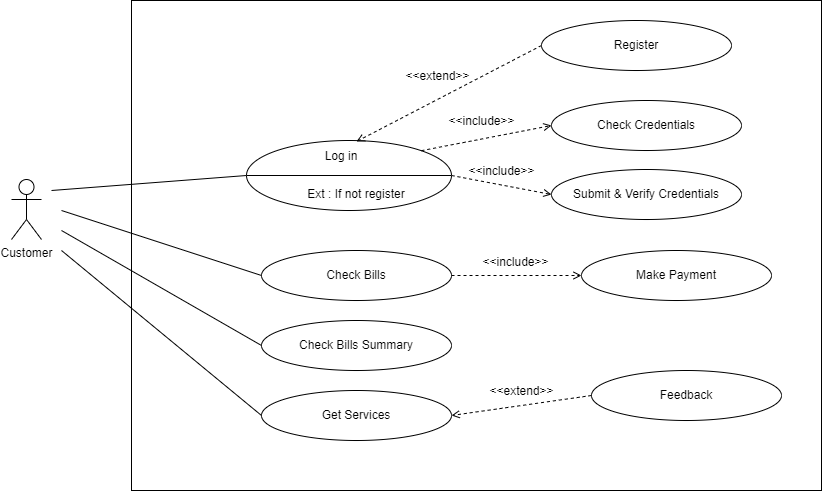

The diagram above was exported from draw.io. Its source (the exported page's mxGraphModel, read from the mxfile embedded in the PNG):
<mxGraphModel dx="1278" dy="547" grid="1" gridSize="10" guides="1" tooltips="1" connect="1" arrows="1" fold="1" page="1" pageScale="1" pageWidth="850" pageHeight="1100" math="0" shadow="0">
  <root>
    <mxCell id="0" />
    <mxCell id="1" parent="0" />
    <mxCell id="Z0K3-1ID8N4w-FZy5X3x-3" value="Customer" style="shape=umlActor;verticalLabelPosition=bottom;verticalAlign=top;html=1;" vertex="1" parent="1">
      <mxGeometry x="50" y="359" width="30" height="60" as="geometry" />
    </mxCell>
    <mxCell id="Z0K3-1ID8N4w-FZy5X3x-28" value="" style="rounded=0;whiteSpace=wrap;html=1;" vertex="1" parent="1">
      <mxGeometry x="170" y="180" width="690" height="490" as="geometry" />
    </mxCell>
    <mxCell id="Z0K3-1ID8N4w-FZy5X3x-29" value="" style="ellipse;whiteSpace=wrap;html=1;" vertex="1" parent="1">
      <mxGeometry x="285" y="320" width="205" height="70" as="geometry" />
    </mxCell>
    <mxCell id="Z0K3-1ID8N4w-FZy5X3x-30" value="" style="line;strokeWidth=1;fillColor=none;align=left;verticalAlign=middle;spacingTop=-1;spacingLeft=3;spacingRight=3;rotatable=0;labelPosition=right;points=[];portConstraint=eastwest;" vertex="1" parent="1">
      <mxGeometry x="285" y="351" width="205" height="8" as="geometry" />
    </mxCell>
    <mxCell id="Z0K3-1ID8N4w-FZy5X3x-31" value="Log in" style="text;html=1;strokeColor=none;fillColor=none;align=center;verticalAlign=middle;whiteSpace=wrap;rounded=0;" vertex="1" parent="1">
      <mxGeometry x="350" y="321" width="60" height="30" as="geometry" />
    </mxCell>
    <mxCell id="Z0K3-1ID8N4w-FZy5X3x-32" value="Ext : If not register" style="text;html=1;strokeColor=none;fillColor=none;align=center;verticalAlign=middle;whiteSpace=wrap;rounded=0;" vertex="1" parent="1">
      <mxGeometry x="320" y="359" width="150" height="30" as="geometry" />
    </mxCell>
    <mxCell id="Z0K3-1ID8N4w-FZy5X3x-40" value="Check Bills" style="ellipse;whiteSpace=wrap;html=1;rounded=0;fontFamily=Helvetica;fontSize=12;fontColor=default;strokeColor=default;fillColor=default;" vertex="1" parent="1">
      <mxGeometry x="300" y="430" width="190" height="50" as="geometry" />
    </mxCell>
    <mxCell id="Z0K3-1ID8N4w-FZy5X3x-41" value="Check Bills Summary" style="ellipse;whiteSpace=wrap;html=1;rounded=0;fontFamily=Helvetica;fontSize=12;fontColor=default;strokeColor=default;fillColor=default;" vertex="1" parent="1">
      <mxGeometry x="300" y="500" width="190" height="50" as="geometry" />
    </mxCell>
    <mxCell id="Z0K3-1ID8N4w-FZy5X3x-43" value="&amp;lt;&amp;lt;extend&amp;gt;&amp;gt;" style="html=1;verticalAlign=bottom;labelBackgroundColor=none;endArrow=open;endFill=0;dashed=1;rounded=0;fontFamily=Helvetica;fontSize=12;fontColor=default;entryX=0.75;entryY=0;entryDx=0;entryDy=0;exitX=0;exitY=0.5;exitDx=0;exitDy=0;" edge="1" parent="1" source="Z0K3-1ID8N4w-FZy5X3x-51" target="Z0K3-1ID8N4w-FZy5X3x-31">
      <mxGeometry x="0.0684" y="-12" width="160" relative="1" as="geometry">
        <mxPoint x="630" y="305" as="sourcePoint" />
        <mxPoint x="620" y="440" as="targetPoint" />
        <mxPoint as="offset" />
      </mxGeometry>
    </mxCell>
    <mxCell id="Z0K3-1ID8N4w-FZy5X3x-46" value="" style="endArrow=none;html=1;rounded=0;fontFamily=Helvetica;fontSize=12;fontColor=default;entryX=0;entryY=0.5;entryDx=0;entryDy=0;" edge="1" parent="1" target="Z0K3-1ID8N4w-FZy5X3x-29">
      <mxGeometry width="50" height="50" relative="1" as="geometry">
        <mxPoint x="90" y="370" as="sourcePoint" />
        <mxPoint x="570" y="420" as="targetPoint" />
      </mxGeometry>
    </mxCell>
    <mxCell id="Z0K3-1ID8N4w-FZy5X3x-47" value="" style="endArrow=none;html=1;rounded=0;fontFamily=Helvetica;fontSize=12;fontColor=default;entryX=0;entryY=0.5;entryDx=0;entryDy=0;" edge="1" parent="1" target="Z0K3-1ID8N4w-FZy5X3x-40">
      <mxGeometry width="50" height="50" relative="1" as="geometry">
        <mxPoint x="100" y="390" as="sourcePoint" />
        <mxPoint x="570" y="420" as="targetPoint" />
      </mxGeometry>
    </mxCell>
    <mxCell id="Z0K3-1ID8N4w-FZy5X3x-49" value="" style="endArrow=none;html=1;rounded=0;fontFamily=Helvetica;fontSize=12;fontColor=default;entryX=0;entryY=0.5;entryDx=0;entryDy=0;" edge="1" parent="1" target="Z0K3-1ID8N4w-FZy5X3x-41">
      <mxGeometry width="50" height="50" relative="1" as="geometry">
        <mxPoint x="100" y="410" as="sourcePoint" />
        <mxPoint x="570" y="420" as="targetPoint" />
      </mxGeometry>
    </mxCell>
    <mxCell id="Z0K3-1ID8N4w-FZy5X3x-51" value="Register" style="ellipse;whiteSpace=wrap;html=1;rounded=0;fontFamily=Helvetica;fontSize=12;fontColor=default;strokeColor=default;fillColor=default;" vertex="1" parent="1">
      <mxGeometry x="580" y="200" width="190" height="50" as="geometry" />
    </mxCell>
    <mxCell id="Z0K3-1ID8N4w-FZy5X3x-52" value="Check Credentials" style="ellipse;whiteSpace=wrap;html=1;rounded=0;fontFamily=Helvetica;fontSize=12;fontColor=default;strokeColor=default;fillColor=default;" vertex="1" parent="1">
      <mxGeometry x="590" y="280" width="190" height="50" as="geometry" />
    </mxCell>
    <mxCell id="Z0K3-1ID8N4w-FZy5X3x-53" value="&lt;span&gt;Submit &amp;amp; Verify Credentials&lt;/span&gt;" style="ellipse;whiteSpace=wrap;html=1;rounded=0;fontFamily=Helvetica;fontSize=12;fontColor=default;strokeColor=default;fillColor=default;" vertex="1" parent="1">
      <mxGeometry x="590" y="349" width="190" height="50" as="geometry" />
    </mxCell>
    <mxCell id="Z0K3-1ID8N4w-FZy5X3x-54" value="&amp;lt;&amp;lt;include&amp;gt;&amp;gt;" style="html=1;verticalAlign=bottom;labelBackgroundColor=none;endArrow=open;endFill=0;dashed=1;rounded=0;fontFamily=Helvetica;fontSize=12;fontColor=default;entryX=0;entryY=0.5;entryDx=0;entryDy=0;exitX=1;exitY=0;exitDx=0;exitDy=0;" edge="1" parent="1" source="Z0K3-1ID8N4w-FZy5X3x-29" target="Z0K3-1ID8N4w-FZy5X3x-52">
      <mxGeometry x="-0.0508" y="8" width="160" relative="1" as="geometry">
        <mxPoint x="470" y="450" as="sourcePoint" />
        <mxPoint x="630" y="450" as="targetPoint" />
        <mxPoint as="offset" />
      </mxGeometry>
    </mxCell>
    <mxCell id="Z0K3-1ID8N4w-FZy5X3x-55" value="&amp;lt;&amp;lt;include&amp;gt;&amp;gt;" style="html=1;verticalAlign=bottom;labelBackgroundColor=none;endArrow=open;endFill=0;dashed=1;rounded=0;fontFamily=Helvetica;fontSize=12;fontColor=default;entryX=0;entryY=0.5;entryDx=0;entryDy=0;exitX=1;exitY=0.5;exitDx=0;exitDy=0;" edge="1" parent="1" source="Z0K3-1ID8N4w-FZy5X3x-29" target="Z0K3-1ID8N4w-FZy5X3x-53">
      <mxGeometry x="-0.0165" y="4" width="160" relative="1" as="geometry">
        <mxPoint x="469.8010200532947" y="340.1908264523008" as="sourcePoint" />
        <mxPoint x="600" y="315" as="targetPoint" />
        <mxPoint as="offset" />
      </mxGeometry>
    </mxCell>
    <mxCell id="Z0K3-1ID8N4w-FZy5X3x-56" value="&lt;span&gt;Make Payment&lt;/span&gt;" style="ellipse;whiteSpace=wrap;html=1;rounded=0;fontFamily=Helvetica;fontSize=12;fontColor=default;strokeColor=default;fillColor=default;" vertex="1" parent="1">
      <mxGeometry x="620" y="430" width="190" height="50" as="geometry" />
    </mxCell>
    <mxCell id="Z0K3-1ID8N4w-FZy5X3x-58" value="&amp;lt;&amp;lt;include&amp;gt;&amp;gt;" style="html=1;verticalAlign=bottom;labelBackgroundColor=none;endArrow=open;endFill=0;dashed=1;rounded=0;fontFamily=Helvetica;fontSize=12;fontColor=default;entryX=0;entryY=0.5;entryDx=0;entryDy=0;exitX=1;exitY=0.5;exitDx=0;exitDy=0;" edge="1" parent="1" source="Z0K3-1ID8N4w-FZy5X3x-40" target="Z0K3-1ID8N4w-FZy5X3x-56">
      <mxGeometry x="-0.0165" y="4" width="160" relative="1" as="geometry">
        <mxPoint x="500" y="365" as="sourcePoint" />
        <mxPoint x="600" y="384" as="targetPoint" />
        <mxPoint as="offset" />
      </mxGeometry>
    </mxCell>
    <mxCell id="Z0K3-1ID8N4w-FZy5X3x-59" value="Get Services" style="ellipse;whiteSpace=wrap;html=1;rounded=0;fontFamily=Helvetica;fontSize=12;fontColor=default;strokeColor=default;fillColor=default;" vertex="1" parent="1">
      <mxGeometry x="300" y="570" width="190" height="50" as="geometry" />
    </mxCell>
    <mxCell id="Z0K3-1ID8N4w-FZy5X3x-60" value="" style="endArrow=none;html=1;rounded=0;fontFamily=Helvetica;fontSize=12;fontColor=default;entryX=0;entryY=0.5;entryDx=0;entryDy=0;" edge="1" parent="1" target="Z0K3-1ID8N4w-FZy5X3x-59">
      <mxGeometry width="50" height="50" relative="1" as="geometry">
        <mxPoint x="100" y="430" as="sourcePoint" />
        <mxPoint x="310" y="535" as="targetPoint" />
      </mxGeometry>
    </mxCell>
    <mxCell id="Z0K3-1ID8N4w-FZy5X3x-61" value="Feedback" style="ellipse;whiteSpace=wrap;html=1;rounded=0;fontFamily=Helvetica;fontSize=12;fontColor=default;strokeColor=default;fillColor=default;" vertex="1" parent="1">
      <mxGeometry x="630" y="550" width="190" height="50" as="geometry" />
    </mxCell>
    <mxCell id="Z0K3-1ID8N4w-FZy5X3x-62" value="&amp;lt;&amp;lt;extend&amp;gt;&amp;gt;" style="html=1;verticalAlign=bottom;labelBackgroundColor=none;endArrow=open;endFill=0;dashed=1;rounded=0;fontFamily=Helvetica;fontSize=12;fontColor=default;entryX=1;entryY=0.5;entryDx=0;entryDy=0;exitX=0;exitY=0.5;exitDx=0;exitDy=0;" edge="1" parent="1" source="Z0K3-1ID8N4w-FZy5X3x-61" target="Z0K3-1ID8N4w-FZy5X3x-59">
      <mxGeometry x="-0.01" y="-5" width="160" relative="1" as="geometry">
        <mxPoint x="590" y="235" as="sourcePoint" />
        <mxPoint x="405" y="331" as="targetPoint" />
        <mxPoint as="offset" />
      </mxGeometry>
    </mxCell>
  </root>
</mxGraphModel>